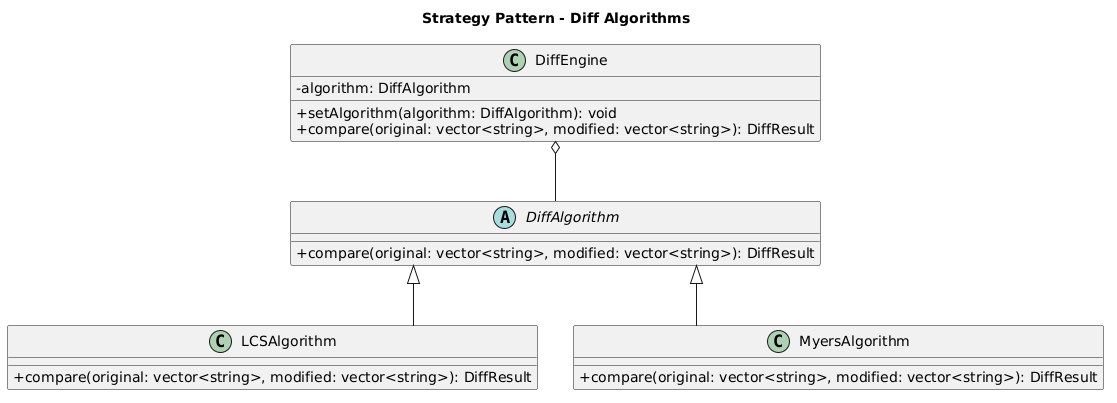

The diagram above was rendered by PlantUML. Its source (embedded in the PNG):
@startuml
title Strategy Pattern - Diff Algorithms

skinparam classAttributeIconSize 0
skinparam linetype ortho
skinparam shadowing false

top to bottom direction

abstract class DiffAlgorithm {
    +compare(original: vector<string>, modified: vector<string>): DiffResult
}

class LCSAlgorithm {
    +compare(original: vector<string>, modified: vector<string>): DiffResult
}

class MyersAlgorithm {
    +compare(original: vector<string>, modified: vector<string>): DiffResult
}

class DiffEngine {
    -algorithm: DiffAlgorithm
    +setAlgorithm(algorithm: DiffAlgorithm): void
    +compare(original: vector<string>, modified: vector<string>): DiffResult
}

DiffAlgorithm <|-- LCSAlgorithm
DiffAlgorithm <|-- MyersAlgorithm

DiffEngine o-- DiffAlgorithm
@enduml